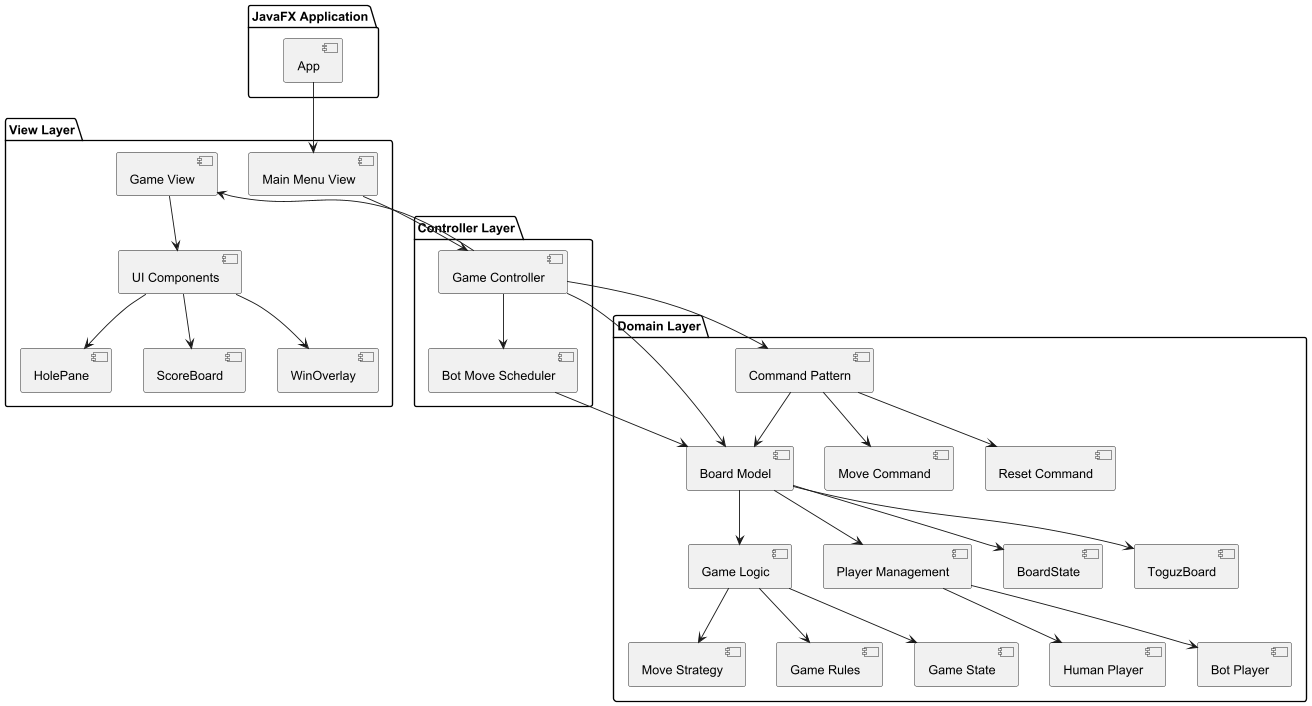

The diagram above was rendered by PlantUML. Its source (embedded in the PNG):
@startuml ComponentDiagram

package "JavaFX Application" {
  [App]
}

package "View Layer" {
  [Main Menu View]
  [Game View]
  [UI Components]
  [UI Components] --> [HolePane]
  [UI Components] --> [ScoreBoard]
  [UI Components] --> [WinOverlay]
}

package "Controller Layer" {
  [Game Controller]
  [Bot Move Scheduler]
}

package "Domain Layer" {
  [Board Model]
  [Game Logic]
  [Player Management]
  [Command Pattern]
  [Board Model] --> [BoardState]
  [Board Model] --> [ToguzBoard]
  [Game Logic] --> [Move Strategy]
  [Game Logic] --> [Game Rules]
  [Game Logic] --> [Game State]
  [Player Management] --> [Human Player]
  [Player Management] --> [Bot Player]
  [Command Pattern] --> [Move Command]
  [Command Pattern] --> [Reset Command]
}

[App] --> [Main Menu View]
[Main Menu View] --> [Game Controller]
[Game Controller] --> [Game View]
[Game View] --> [UI Components]
[Game Controller] --> [Bot Move Scheduler]
[Game Controller] --> [Board Model]
[Game Controller] --> [Command Pattern]
[Bot Move Scheduler] --> [Board Model]
[Board Model] --> [Game Logic]
[Board Model] --> [Player Management]
[Command Pattern] --> [Board Model]

@enduml